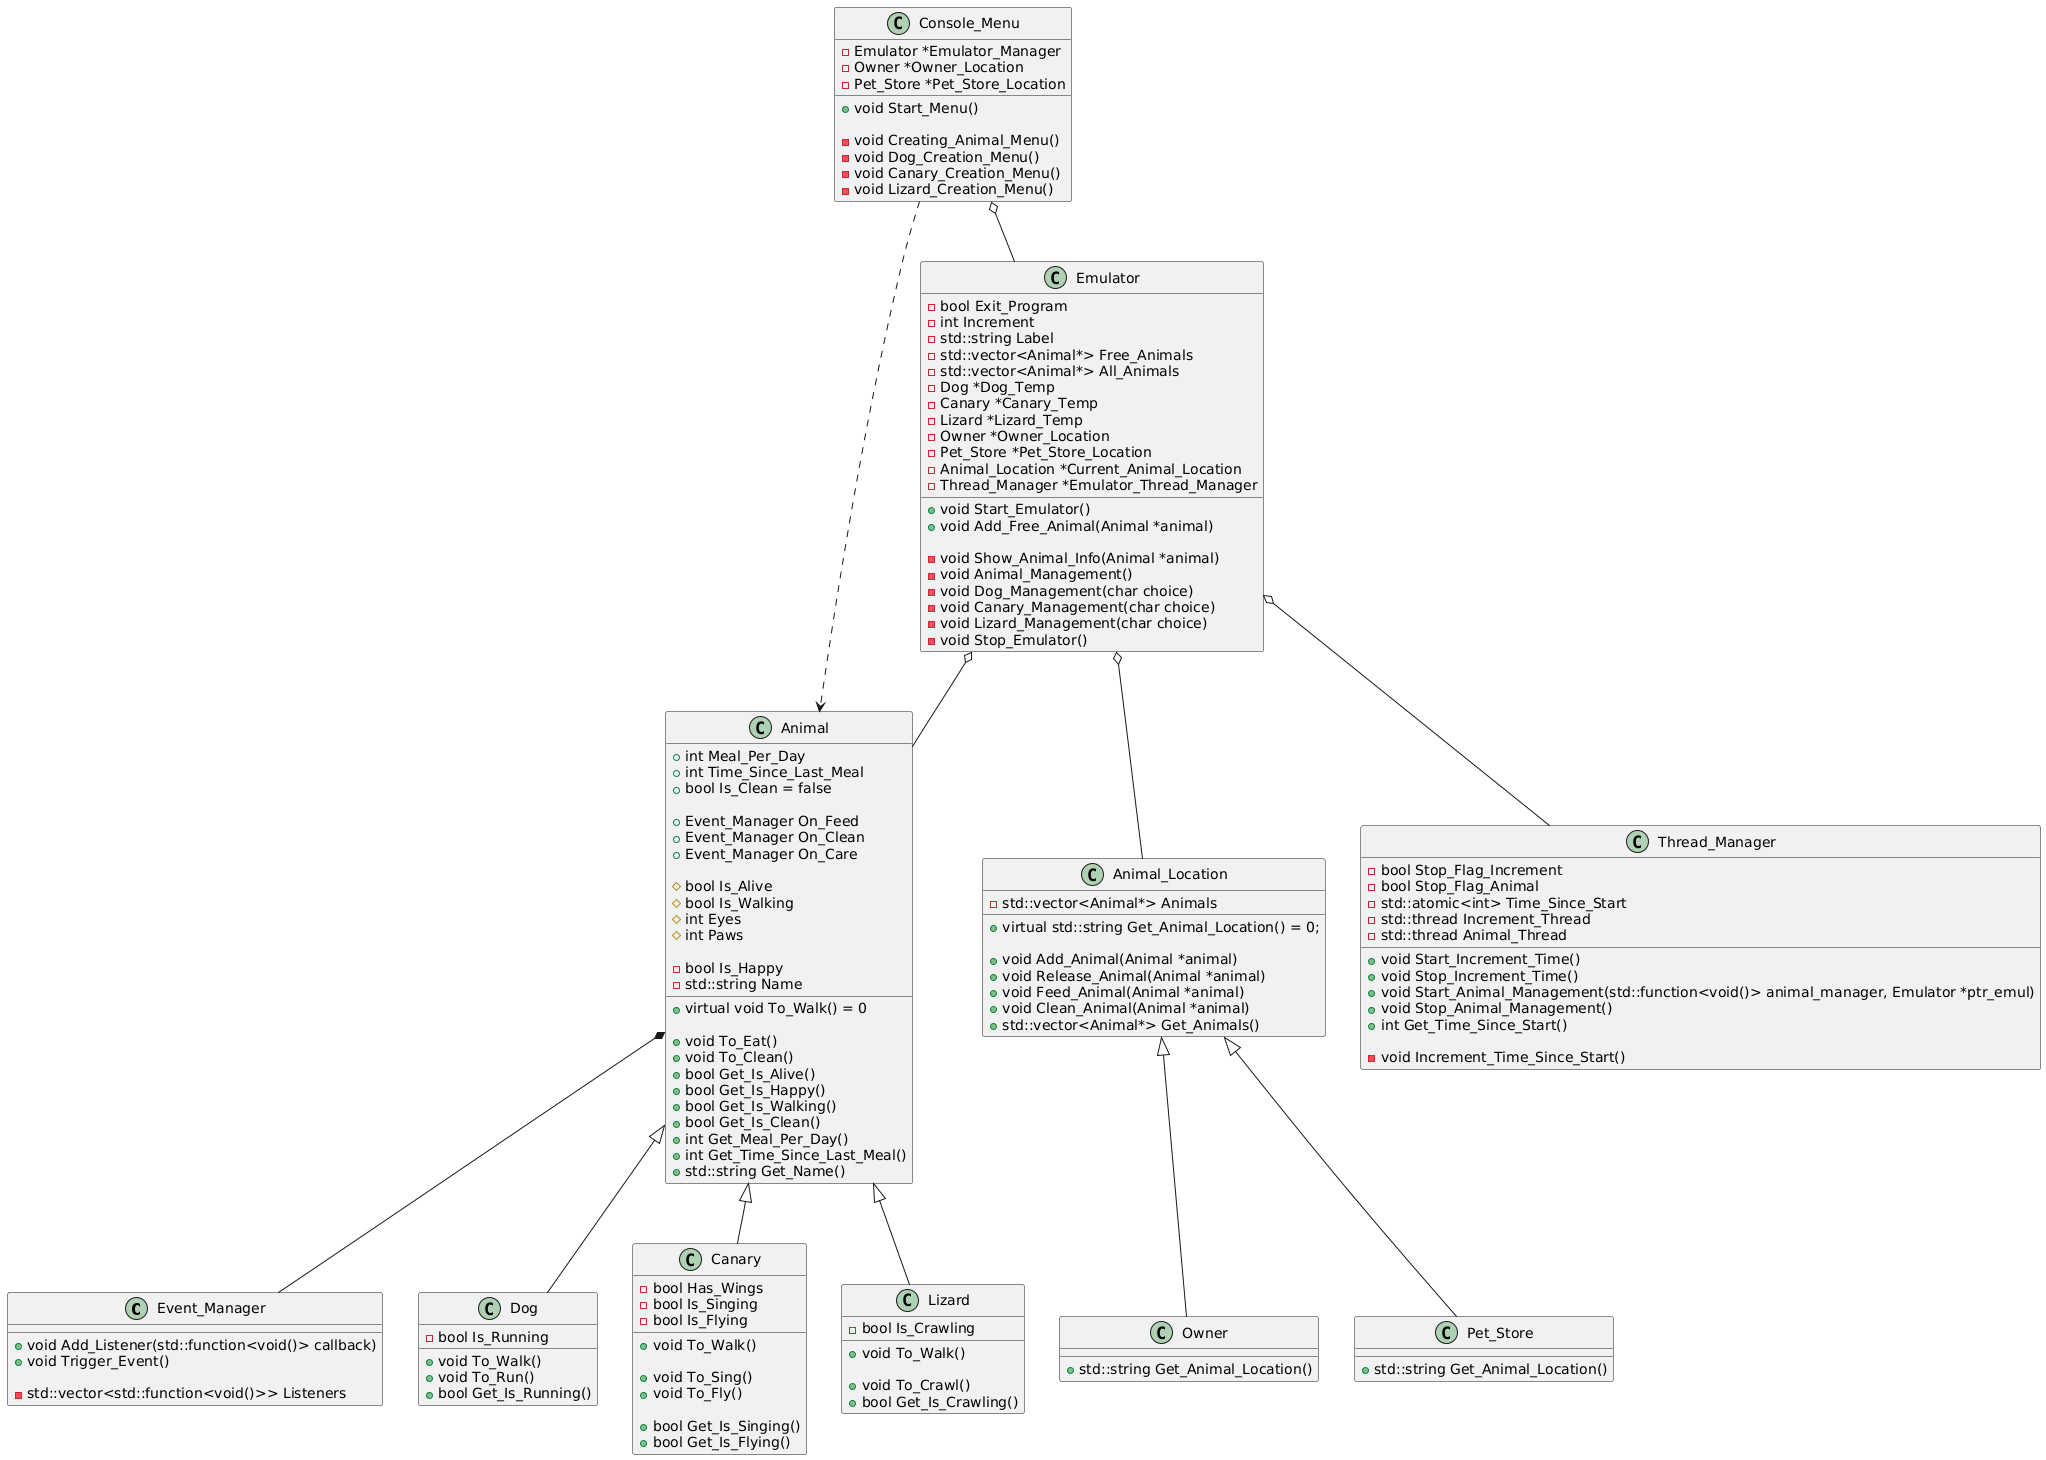

The diagram above was rendered by PlantUML. Its source (embedded in the PNG):
@startuml
class Event_Manager
{
	+void Add_Listener(std::function<void()> callback)
	+void Trigger_Event()

	-std::vector<std::function<void()>> Listeners
}

Animal *-- Event_Manager  /'' Композиція (Володіє) '/
class Animal
{
	+virtual void To_Walk() = 0

	+void To_Eat()
	+void To_Clean()
	+bool Get_Is_Alive()
	+bool Get_Is_Happy()
	+bool Get_Is_Walking()
	+bool Get_Is_Clean()
	+int Get_Meal_Per_Day()
	+int Get_Time_Since_Last_Meal()
	+std::string Get_Name()

	+int Meal_Per_Day
	+int Time_Since_Last_Meal
	+bool Is_Clean = false

	+Event_Manager On_Feed
	+Event_Manager On_Clean
	+Event_Manager On_Care

	#bool Is_Alive
	#bool Is_Walking
	#int Eyes
	#int Paws

	-bool Is_Happy
	-std::string Name
}

Animal <|-- Dog
class Dog
{
	+void To_Walk()
	+void To_Run()
	+bool Get_Is_Running()

	-bool Is_Running
}

Animal <|-- Canary
class Canary
{
	+void To_Walk()

	+void To_Sing()
	+void To_Fly()

	+bool Get_Is_Singing()
	+bool Get_Is_Flying()

	-bool Has_Wings
	-bool Is_Singing
	-bool Is_Flying
}

Animal <|-- Lizard
class Lizard
{
	+void To_Walk()

	+void To_Crawl()
	+bool Get_Is_Crawling()

	-bool Is_Crawling
}

class Animal_Location
{
	+virtual std::string Get_Animal_Location() = 0;

	+void Add_Animal(Animal *animal)
	+void Release_Animal(Animal *animal)
	+void Feed_Animal(Animal *animal)
	+void Clean_Animal(Animal *animal)
	+std::vector<Animal*> Get_Animals()

	-std::vector<Animal*> Animals
}

Animal_Location <|-- Owner
class Owner
{
	+std::string Get_Animal_Location()
}

Animal_Location <|-- Pet_Store
class Pet_Store
{
	+std::string Get_Animal_Location()
}

class Thread_Manager
{
	+void Start_Increment_Time()
	+void Stop_Increment_Time()
	+void Start_Animal_Management(std::function<void()> animal_manager, Emulator *ptr_emul)
	+void Stop_Animal_Management()
	+int Get_Time_Since_Start()

	-void Increment_Time_Since_Start()

	-bool Stop_Flag_Increment
	-bool Stop_Flag_Animal
	-std::atomic<int> Time_Since_Start
	-std::thread Increment_Thread
	-std::thread Animal_Thread
}

Emulator o-- Thread_Manager  /'' Аграгація (використовує) '/
Emulator o-- Animal_Location
Emulator o-- Animal
class Emulator
{
	+void Start_Emulator()
	+void Add_Free_Animal(Animal *animal)

	-void Show_Animal_Info(Animal *animal)
	-void Animal_Management()
	-void Dog_Management(char choice)
	-void Canary_Management(char choice)
	-void Lizard_Management(char choice)
	-void Stop_Emulator()

	-bool Exit_Program
	-int Increment
	-std::string Label
	-std::vector<Animal*> Free_Animals
	-std::vector<Animal*> All_Animals
	-Dog *Dog_Temp
	-Canary *Canary_Temp
	-Lizard *Lizard_Temp
	-Owner *Owner_Location
	-Pet_Store *Pet_Store_Location
	-Animal_Location *Current_Animal_Location
	-Thread_Manager *Emulator_Thread_Manager
}

Console_Menu o-- Emulator  /'' Аграгація (використовує) '/
Console_Menu ..> Animal  /'' Залежнітсь (Створює) '/
class Console_Menu
{
	+void Start_Menu()

	-void Creating_Animal_Menu()
	-void Dog_Creation_Menu()
	-void Canary_Creation_Menu()
	-void Lizard_Creation_Menu()

	-Emulator *Emulator_Manager
	-Owner *Owner_Location
	-Pet_Store *Pet_Store_Location
}
@enduml